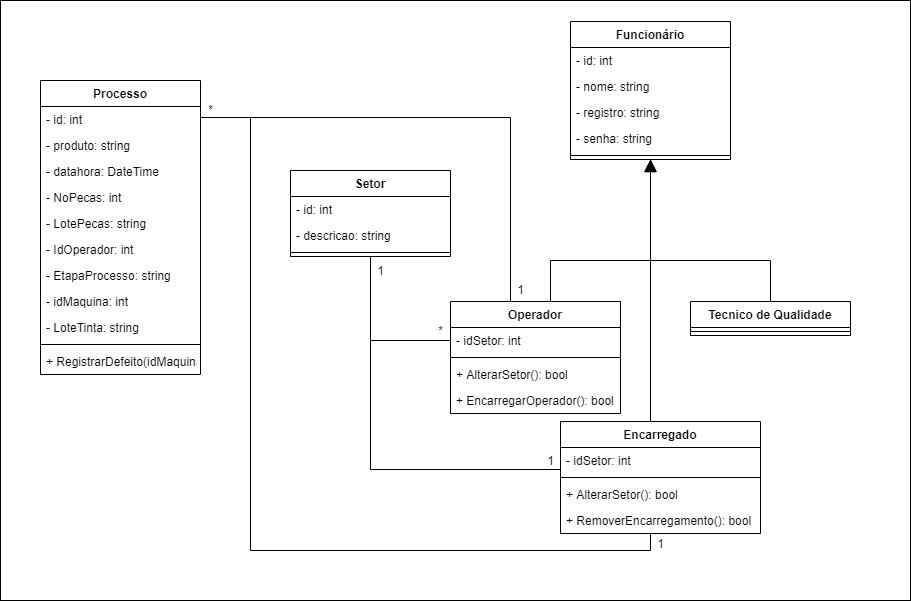

The diagram above was exported from draw.io. Its source (the exported page's mxGraphModel, read from the mxfile embedded in the PNG):
<mxGraphModel dx="1913" dy="636" grid="1" gridSize="10" guides="1" tooltips="1" connect="1" arrows="1" fold="1" page="1" pageScale="1" pageWidth="827" pageHeight="1169" math="0" shadow="0">
  <root>
    <mxCell id="0" />
    <mxCell id="1" parent="0" />
    <mxCell id="-_x2znqk6Zg-U0kk5NiB-2" value="" style="rounded=0;whiteSpace=wrap;html=1;" vertex="1" parent="1">
      <mxGeometry x="-290" y="20" width="910" height="600" as="geometry" />
    </mxCell>
    <mxCell id="se3T7wvixc8sIv7HTm3d-1" value="Funcionário" style="swimlane;fontStyle=1;align=center;verticalAlign=top;childLayout=stackLayout;horizontal=1;startSize=26;horizontalStack=0;resizeParent=1;resizeParentMax=0;resizeLast=0;collapsible=1;marginBottom=0;" parent="1" vertex="1">
      <mxGeometry x="280" y="41" width="160" height="138" as="geometry" />
    </mxCell>
    <mxCell id="se3T7wvixc8sIv7HTm3d-2" value="- id: int" style="text;strokeColor=none;fillColor=none;align=left;verticalAlign=top;spacingLeft=4;spacingRight=4;overflow=hidden;rotatable=0;points=[[0,0.5],[1,0.5]];portConstraint=eastwest;" parent="se3T7wvixc8sIv7HTm3d-1" vertex="1">
      <mxGeometry y="26" width="160" height="26" as="geometry" />
    </mxCell>
    <mxCell id="se3T7wvixc8sIv7HTm3d-5" value="- nome: string" style="text;strokeColor=none;fillColor=none;align=left;verticalAlign=top;spacingLeft=4;spacingRight=4;overflow=hidden;rotatable=0;points=[[0,0.5],[1,0.5]];portConstraint=eastwest;" parent="se3T7wvixc8sIv7HTm3d-1" vertex="1">
      <mxGeometry y="52" width="160" height="26" as="geometry" />
    </mxCell>
    <mxCell id="se3T7wvixc8sIv7HTm3d-6" value="- registro: string" style="text;strokeColor=none;fillColor=none;align=left;verticalAlign=top;spacingLeft=4;spacingRight=4;overflow=hidden;rotatable=0;points=[[0,0.5],[1,0.5]];portConstraint=eastwest;" parent="se3T7wvixc8sIv7HTm3d-1" vertex="1">
      <mxGeometry y="78" width="160" height="26" as="geometry" />
    </mxCell>
    <mxCell id="se3T7wvixc8sIv7HTm3d-7" value="- senha: string" style="text;strokeColor=none;fillColor=none;align=left;verticalAlign=top;spacingLeft=4;spacingRight=4;overflow=hidden;rotatable=0;points=[[0,0.5],[1,0.5]];portConstraint=eastwest;" parent="se3T7wvixc8sIv7HTm3d-1" vertex="1">
      <mxGeometry y="104" width="160" height="26" as="geometry" />
    </mxCell>
    <mxCell id="se3T7wvixc8sIv7HTm3d-3" value="" style="line;strokeWidth=1;fillColor=none;align=left;verticalAlign=middle;spacingTop=-1;spacingLeft=3;spacingRight=3;rotatable=0;labelPosition=right;points=[];portConstraint=eastwest;" parent="se3T7wvixc8sIv7HTm3d-1" vertex="1">
      <mxGeometry y="130" width="160" height="8" as="geometry" />
    </mxCell>
    <mxCell id="se3T7wvixc8sIv7HTm3d-18" style="edgeStyle=orthogonalEdgeStyle;rounded=0;orthogonalLoop=1;jettySize=auto;html=1;entryX=0.5;entryY=1;entryDx=0;entryDy=0;endArrow=block;endFill=1;endSize=10;exitX=0.5;exitY=0;exitDx=0;exitDy=0;" parent="1" source="se3T7wvixc8sIv7HTm3d-9" target="se3T7wvixc8sIv7HTm3d-1" edge="1">
      <mxGeometry relative="1" as="geometry">
        <mxPoint x="359.84000000000015" y="205.54600000000005" as="targetPoint" />
        <Array as="points">
          <mxPoint x="260" y="321" />
          <mxPoint x="260" y="280" />
          <mxPoint x="360" y="280" />
        </Array>
      </mxGeometry>
    </mxCell>
    <mxCell id="se3T7wvixc8sIv7HTm3d-99" style="edgeStyle=orthogonalEdgeStyle;rounded=0;orthogonalLoop=1;jettySize=auto;html=1;exitX=0.5;exitY=0;exitDx=0;exitDy=0;entryX=1;entryY=0.5;entryDx=0;entryDy=0;endArrow=none;endFill=0;endSize=10;" parent="1" source="se3T7wvixc8sIv7HTm3d-9" target="se3T7wvixc8sIv7HTm3d-27" edge="1">
      <mxGeometry relative="1" as="geometry">
        <Array as="points">
          <mxPoint x="220" y="321" />
          <mxPoint x="220" y="137" />
        </Array>
      </mxGeometry>
    </mxCell>
    <mxCell id="se3T7wvixc8sIv7HTm3d-9" value="Operador" style="swimlane;fontStyle=1;align=center;verticalAlign=top;childLayout=stackLayout;horizontal=1;startSize=26;horizontalStack=0;resizeParent=1;resizeParentMax=0;resizeLast=0;collapsible=1;marginBottom=0;" parent="1" vertex="1">
      <mxGeometry x="160" y="321" width="170" height="112" as="geometry" />
    </mxCell>
    <mxCell id="se3T7wvixc8sIv7HTm3d-10" value="- idSetor: int" style="text;strokeColor=none;fillColor=none;align=left;verticalAlign=top;spacingLeft=4;spacingRight=4;overflow=hidden;rotatable=0;points=[[0,0.5],[1,0.5]];portConstraint=eastwest;" parent="se3T7wvixc8sIv7HTm3d-9" vertex="1">
      <mxGeometry y="26" width="170" height="26" as="geometry" />
    </mxCell>
    <mxCell id="se3T7wvixc8sIv7HTm3d-11" value="" style="line;strokeWidth=1;fillColor=none;align=left;verticalAlign=middle;spacingTop=-1;spacingLeft=3;spacingRight=3;rotatable=0;labelPosition=right;points=[];portConstraint=eastwest;" parent="se3T7wvixc8sIv7HTm3d-9" vertex="1">
      <mxGeometry y="52" width="170" height="8" as="geometry" />
    </mxCell>
    <mxCell id="se3T7wvixc8sIv7HTm3d-12" value="+ AlterarSetor(): bool" style="text;strokeColor=none;fillColor=none;align=left;verticalAlign=top;spacingLeft=4;spacingRight=4;overflow=hidden;rotatable=0;points=[[0,0.5],[1,0.5]];portConstraint=eastwest;" parent="se3T7wvixc8sIv7HTm3d-9" vertex="1">
      <mxGeometry y="60" width="170" height="26" as="geometry" />
    </mxCell>
    <mxCell id="se3T7wvixc8sIv7HTm3d-101" value="+ EncarregarOperador(): bool" style="text;strokeColor=none;fillColor=none;align=left;verticalAlign=top;spacingLeft=4;spacingRight=4;overflow=hidden;rotatable=0;points=[[0,0.5],[1,0.5]];portConstraint=eastwest;" parent="se3T7wvixc8sIv7HTm3d-9" vertex="1">
      <mxGeometry y="86" width="170" height="26" as="geometry" />
    </mxCell>
    <mxCell id="se3T7wvixc8sIv7HTm3d-17" style="edgeStyle=orthogonalEdgeStyle;rounded=0;orthogonalLoop=1;jettySize=auto;html=1;exitX=0.5;exitY=0;exitDx=0;exitDy=0;endArrow=block;endFill=1;endSize=10;" parent="1" source="se3T7wvixc8sIv7HTm3d-13" target="se3T7wvixc8sIv7HTm3d-3" edge="1">
      <mxGeometry relative="1" as="geometry">
        <mxPoint x="360" y="205.54600000000005" as="targetPoint" />
        <Array as="points">
          <mxPoint x="360" y="441" />
        </Array>
      </mxGeometry>
    </mxCell>
    <mxCell id="se3T7wvixc8sIv7HTm3d-87" style="edgeStyle=orthogonalEdgeStyle;rounded=0;orthogonalLoop=1;jettySize=auto;html=1;endArrow=none;endFill=0;endSize=10;exitX=0;exitY=0.5;exitDx=0;exitDy=0;" parent="1" source="se3T7wvixc8sIv7HTm3d-14" target="se3T7wvixc8sIv7HTm3d-34" edge="1">
      <mxGeometry relative="1" as="geometry">
        <Array as="points">
          <mxPoint x="80" y="489" />
        </Array>
      </mxGeometry>
    </mxCell>
    <mxCell id="se3T7wvixc8sIv7HTm3d-13" value="Encarregado" style="swimlane;fontStyle=1;align=center;verticalAlign=top;childLayout=stackLayout;horizontal=1;startSize=26;horizontalStack=0;resizeParent=1;resizeParentMax=0;resizeLast=0;collapsible=1;marginBottom=0;" parent="1" vertex="1">
      <mxGeometry x="270" y="441" width="200" height="112" as="geometry" />
    </mxCell>
    <mxCell id="se3T7wvixc8sIv7HTm3d-14" value="- idSetor: int" style="text;strokeColor=none;fillColor=none;align=left;verticalAlign=top;spacingLeft=4;spacingRight=4;overflow=hidden;rotatable=0;points=[[0,0.5],[1,0.5]];portConstraint=eastwest;" parent="se3T7wvixc8sIv7HTm3d-13" vertex="1">
      <mxGeometry y="26" width="200" height="26" as="geometry" />
    </mxCell>
    <mxCell id="se3T7wvixc8sIv7HTm3d-15" value="" style="line;strokeWidth=1;fillColor=none;align=left;verticalAlign=middle;spacingTop=-1;spacingLeft=3;spacingRight=3;rotatable=0;labelPosition=right;points=[];portConstraint=eastwest;" parent="se3T7wvixc8sIv7HTm3d-13" vertex="1">
      <mxGeometry y="52" width="200" height="8" as="geometry" />
    </mxCell>
    <mxCell id="se3T7wvixc8sIv7HTm3d-102" value="+ AlterarSetor(): bool" style="text;strokeColor=none;fillColor=none;align=left;verticalAlign=top;spacingLeft=4;spacingRight=4;overflow=hidden;rotatable=0;points=[[0,0.5],[1,0.5]];portConstraint=eastwest;" parent="se3T7wvixc8sIv7HTm3d-13" vertex="1">
      <mxGeometry y="60" width="200" height="26" as="geometry" />
    </mxCell>
    <mxCell id="se3T7wvixc8sIv7HTm3d-16" value="+ RemoverEncarregamento(): bool" style="text;strokeColor=none;fillColor=none;align=left;verticalAlign=top;spacingLeft=4;spacingRight=4;overflow=hidden;rotatable=0;points=[[0,0.5],[1,0.5]];portConstraint=eastwest;" parent="se3T7wvixc8sIv7HTm3d-13" vertex="1">
      <mxGeometry y="86" width="200" height="26" as="geometry" />
    </mxCell>
    <mxCell id="se3T7wvixc8sIv7HTm3d-19" value="Processo" style="swimlane;fontStyle=1;align=center;verticalAlign=top;childLayout=stackLayout;horizontal=1;startSize=26;horizontalStack=0;resizeParent=1;resizeParentMax=0;resizeLast=0;collapsible=1;marginBottom=0;" parent="1" vertex="1">
      <mxGeometry x="-250" y="100" width="160" height="294" as="geometry" />
    </mxCell>
    <mxCell id="se3T7wvixc8sIv7HTm3d-20" value="- id: int" style="text;strokeColor=none;fillColor=none;align=left;verticalAlign=top;spacingLeft=4;spacingRight=4;overflow=hidden;rotatable=0;points=[[0,0.5],[1,0.5]];portConstraint=eastwest;" parent="se3T7wvixc8sIv7HTm3d-19" vertex="1">
      <mxGeometry y="26" width="160" height="26" as="geometry" />
    </mxCell>
    <mxCell id="se3T7wvixc8sIv7HTm3d-25" value="- produto: string" style="text;strokeColor=none;fillColor=none;align=left;verticalAlign=top;spacingLeft=4;spacingRight=4;overflow=hidden;rotatable=0;points=[[0,0.5],[1,0.5]];portConstraint=eastwest;" parent="se3T7wvixc8sIv7HTm3d-19" vertex="1">
      <mxGeometry y="52" width="160" height="26" as="geometry" />
    </mxCell>
    <mxCell id="se3T7wvixc8sIv7HTm3d-23" value="- datahora: DateTime" style="text;strokeColor=none;fillColor=none;align=left;verticalAlign=top;spacingLeft=4;spacingRight=4;overflow=hidden;rotatable=0;points=[[0,0.5],[1,0.5]];portConstraint=eastwest;" parent="se3T7wvixc8sIv7HTm3d-19" vertex="1">
      <mxGeometry y="78" width="160" height="26" as="geometry" />
    </mxCell>
    <mxCell id="se3T7wvixc8sIv7HTm3d-27" value="- NoPecas: int" style="text;strokeColor=none;fillColor=none;align=left;verticalAlign=top;spacingLeft=4;spacingRight=4;overflow=hidden;rotatable=0;points=[[0,0.5],[1,0.5]];portConstraint=eastwest;" parent="se3T7wvixc8sIv7HTm3d-19" vertex="1">
      <mxGeometry y="104" width="160" height="26" as="geometry" />
    </mxCell>
    <mxCell id="se3T7wvixc8sIv7HTm3d-28" value="- LotePecas: string" style="text;strokeColor=none;fillColor=none;align=left;verticalAlign=top;spacingLeft=4;spacingRight=4;overflow=hidden;rotatable=0;points=[[0,0.5],[1,0.5]];portConstraint=eastwest;" parent="se3T7wvixc8sIv7HTm3d-19" vertex="1">
      <mxGeometry y="130" width="160" height="26" as="geometry" />
    </mxCell>
    <mxCell id="se3T7wvixc8sIv7HTm3d-26" value="- IdOperador: int" style="text;strokeColor=none;fillColor=none;align=left;verticalAlign=top;spacingLeft=4;spacingRight=4;overflow=hidden;rotatable=0;points=[[0,0.5],[1,0.5]];portConstraint=eastwest;" parent="se3T7wvixc8sIv7HTm3d-19" vertex="1">
      <mxGeometry y="156" width="160" height="26" as="geometry" />
    </mxCell>
    <mxCell id="ffGiUQs6GIXQeYoZFUku-1" value="- EtapaProcesso: string" style="text;strokeColor=none;fillColor=none;align=left;verticalAlign=top;spacingLeft=4;spacingRight=4;overflow=hidden;rotatable=0;points=[[0,0.5],[1,0.5]];portConstraint=eastwest;" parent="se3T7wvixc8sIv7HTm3d-19" vertex="1">
      <mxGeometry y="182" width="160" height="26" as="geometry" />
    </mxCell>
    <mxCell id="ffGiUQs6GIXQeYoZFUku-2" value="- idMaquina: int" style="text;strokeColor=none;fillColor=none;align=left;verticalAlign=top;spacingLeft=4;spacingRight=4;overflow=hidden;rotatable=0;points=[[0,0.5],[1,0.5]];portConstraint=eastwest;" parent="se3T7wvixc8sIv7HTm3d-19" vertex="1">
      <mxGeometry y="208" width="160" height="26" as="geometry" />
    </mxCell>
    <mxCell id="ffGiUQs6GIXQeYoZFUku-3" value="- LoteTinta: string" style="text;strokeColor=none;fillColor=none;align=left;verticalAlign=top;spacingLeft=4;spacingRight=4;overflow=hidden;rotatable=0;points=[[0,0.5],[1,0.5]];portConstraint=eastwest;" parent="se3T7wvixc8sIv7HTm3d-19" vertex="1">
      <mxGeometry y="234" width="160" height="26" as="geometry" />
    </mxCell>
    <mxCell id="se3T7wvixc8sIv7HTm3d-21" value="" style="line;strokeWidth=1;fillColor=none;align=left;verticalAlign=middle;spacingTop=-1;spacingLeft=3;spacingRight=3;rotatable=0;labelPosition=right;points=[];portConstraint=eastwest;" parent="se3T7wvixc8sIv7HTm3d-19" vertex="1">
      <mxGeometry y="260" width="160" height="8" as="geometry" />
    </mxCell>
    <mxCell id="ffGiUQs6GIXQeYoZFUku-4" value="+ RegistrarDefeito(idMaquina):bool" style="text;strokeColor=none;fillColor=none;align=left;verticalAlign=top;spacingLeft=4;spacingRight=4;overflow=hidden;rotatable=0;points=[[0,0.5],[1,0.5]];portConstraint=eastwest;" parent="se3T7wvixc8sIv7HTm3d-19" vertex="1">
      <mxGeometry y="268" width="160" height="26" as="geometry" />
    </mxCell>
    <mxCell id="se3T7wvixc8sIv7HTm3d-34" value="Setor" style="swimlane;fontStyle=1;align=center;verticalAlign=top;childLayout=stackLayout;horizontal=1;startSize=26;horizontalStack=0;resizeParent=1;resizeParentMax=0;resizeLast=0;collapsible=1;marginBottom=0;" parent="1" vertex="1">
      <mxGeometry y="190" width="160" height="86" as="geometry" />
    </mxCell>
    <mxCell id="se3T7wvixc8sIv7HTm3d-35" value="- id: int" style="text;strokeColor=none;fillColor=none;align=left;verticalAlign=top;spacingLeft=4;spacingRight=4;overflow=hidden;rotatable=0;points=[[0,0.5],[1,0.5]];portConstraint=eastwest;" parent="se3T7wvixc8sIv7HTm3d-34" vertex="1">
      <mxGeometry y="26" width="160" height="26" as="geometry" />
    </mxCell>
    <mxCell id="se3T7wvixc8sIv7HTm3d-38" value="- descricao: string" style="text;strokeColor=none;fillColor=none;align=left;verticalAlign=top;spacingLeft=4;spacingRight=4;overflow=hidden;rotatable=0;points=[[0,0.5],[1,0.5]];portConstraint=eastwest;" parent="se3T7wvixc8sIv7HTm3d-34" vertex="1">
      <mxGeometry y="52" width="160" height="26" as="geometry" />
    </mxCell>
    <mxCell id="se3T7wvixc8sIv7HTm3d-36" value="" style="line;strokeWidth=1;fillColor=none;align=left;verticalAlign=middle;spacingTop=-1;spacingLeft=3;spacingRight=3;rotatable=0;labelPosition=right;points=[];portConstraint=eastwest;" parent="se3T7wvixc8sIv7HTm3d-34" vertex="1">
      <mxGeometry y="78" width="160" height="8" as="geometry" />
    </mxCell>
    <mxCell id="se3T7wvixc8sIv7HTm3d-82" style="edgeStyle=orthogonalEdgeStyle;rounded=0;orthogonalLoop=1;jettySize=auto;html=1;exitX=0;exitY=0.5;exitDx=0;exitDy=0;endArrow=none;endFill=0;endSize=10;" parent="1" source="se3T7wvixc8sIv7HTm3d-10" target="se3T7wvixc8sIv7HTm3d-34" edge="1">
      <mxGeometry relative="1" as="geometry" />
    </mxCell>
    <mxCell id="se3T7wvixc8sIv7HTm3d-83" value="1" style="text;html=1;align=center;verticalAlign=middle;resizable=0;points=[];autosize=1;" parent="1" vertex="1">
      <mxGeometry x="80" y="280" width="20" height="20" as="geometry" />
    </mxCell>
    <mxCell id="se3T7wvixc8sIv7HTm3d-85" value="1" style="text;html=1;align=center;verticalAlign=middle;resizable=0;points=[];autosize=1;" parent="1" vertex="1">
      <mxGeometry x="250" y="470" width="20" height="20" as="geometry" />
    </mxCell>
    <mxCell id="se3T7wvixc8sIv7HTm3d-86" value="*" style="text;html=1;align=center;verticalAlign=middle;resizable=0;points=[];autosize=1;" parent="1" vertex="1">
      <mxGeometry x="140" y="340" width="20" height="20" as="geometry" />
    </mxCell>
    <mxCell id="se3T7wvixc8sIv7HTm3d-97" style="edgeStyle=orthogonalEdgeStyle;rounded=0;orthogonalLoop=1;jettySize=auto;html=1;exitX=0.5;exitY=0;exitDx=0;exitDy=0;endArrow=block;endFill=1;endSize=10;" parent="1" source="se3T7wvixc8sIv7HTm3d-93" target="se3T7wvixc8sIv7HTm3d-1" edge="1">
      <mxGeometry relative="1" as="geometry">
        <Array as="points">
          <mxPoint x="480" y="280" />
          <mxPoint x="360" y="280" />
        </Array>
      </mxGeometry>
    </mxCell>
    <mxCell id="se3T7wvixc8sIv7HTm3d-93" value="Tecnico de Qualidade" style="swimlane;fontStyle=1;align=center;verticalAlign=top;childLayout=stackLayout;horizontal=1;startSize=26;horizontalStack=0;resizeParent=1;resizeParentMax=0;resizeLast=0;collapsible=1;marginBottom=0;" parent="1" vertex="1">
      <mxGeometry x="400" y="321" width="160" height="34" as="geometry" />
    </mxCell>
    <mxCell id="se3T7wvixc8sIv7HTm3d-95" value="" style="line;strokeWidth=1;fillColor=none;align=left;verticalAlign=middle;spacingTop=-1;spacingLeft=3;spacingRight=3;rotatable=0;labelPosition=right;points=[];portConstraint=eastwest;" parent="se3T7wvixc8sIv7HTm3d-93" vertex="1">
      <mxGeometry y="26" width="160" height="8" as="geometry" />
    </mxCell>
    <mxCell id="se3T7wvixc8sIv7HTm3d-100" style="edgeStyle=orthogonalEdgeStyle;rounded=0;orthogonalLoop=1;jettySize=auto;html=1;entryX=1;entryY=0.5;entryDx=0;entryDy=0;endArrow=none;endFill=0;endSize=10;exitX=0.5;exitY=1;exitDx=0;exitDy=0;" parent="1" source="se3T7wvixc8sIv7HTm3d-13" target="se3T7wvixc8sIv7HTm3d-27" edge="1">
      <mxGeometry relative="1" as="geometry">
        <Array as="points">
          <mxPoint x="360" y="553" />
          <mxPoint x="360" y="570" />
          <mxPoint x="-40" y="570" />
          <mxPoint x="-40" y="137" />
        </Array>
      </mxGeometry>
    </mxCell>
    <mxCell id="se3T7wvixc8sIv7HTm3d-103" value="1" style="text;html=1;align=center;verticalAlign=middle;resizable=0;points=[];autosize=1;" parent="1" vertex="1">
      <mxGeometry x="220" y="299" width="20" height="20" as="geometry" />
    </mxCell>
    <mxCell id="se3T7wvixc8sIv7HTm3d-104" value="*" style="text;html=1;align=center;verticalAlign=middle;resizable=0;points=[];autosize=1;" parent="1" vertex="1">
      <mxGeometry x="-90" y="119" width="20" height="20" as="geometry" />
    </mxCell>
    <mxCell id="se3T7wvixc8sIv7HTm3d-105" value="1" style="text;html=1;align=center;verticalAlign=middle;resizable=0;points=[];autosize=1;" parent="1" vertex="1">
      <mxGeometry x="360" y="553" width="20" height="20" as="geometry" />
    </mxCell>
  </root>
</mxGraphModel>